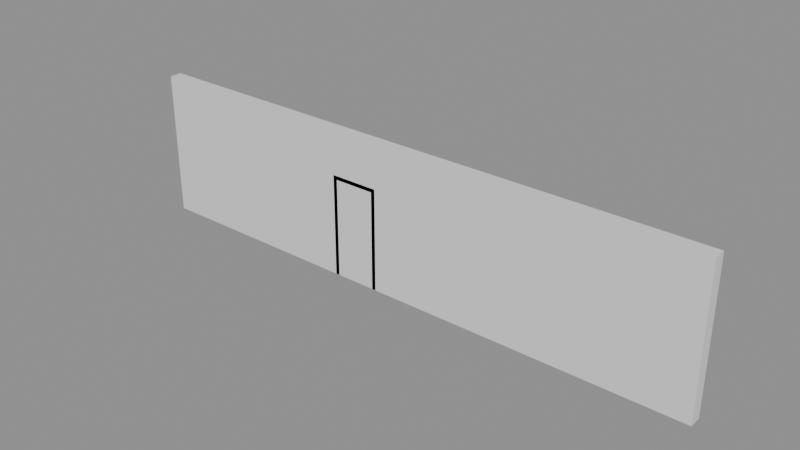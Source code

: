 # Source: e2003_after.blend  (saved by Blender 5.2.44; exported with 4.5.12 LTS)
import bpy
from mathutils import Matrix  # noqa: F401  (used for matrix-valued properties, if any)

bpy.ops.wm.read_factory_settings(use_empty=True)
scene = bpy.context.scene
scene.name = 'Scene'

# ---- materials (node trees are filled in below, after node groups)
mat_ladrillo_rojo = bpy.data.materials.new('Ladrillo_Rojo')
mat_marco_negro = bpy.data.materials.new('Marco_Negro')
mat_madera_roble = bpy.data.materials.new('Madera_Roble')

# ---- material node trees
mat_ladrillo_rojo.use_nodes = True; mat_ladrillo_rojo.node_tree.nodes.clear()
_N = mat_ladrillo_rojo.node_tree.nodes; _L = mat_ladrillo_rojo.node_tree.links
n0 = _N.new('ShaderNodeBsdfPrincipled'); n0.name = 'Principled BSDF'; n0.location = (-200, 100)
n0.inputs[3].default_value = 1.45
n0.inputs[10].default_value = 0.005
n1 = _N.new('ShaderNodeOutputMaterial'); n1.name = 'Material Output'; n1.location = (200, 100)
_L.new(n0.outputs[0], n1.inputs[0])
n1.is_active_output = True
mat_marco_negro.use_nodes = True; mat_marco_negro.node_tree.nodes.clear()
_N = mat_marco_negro.node_tree.nodes; _L = mat_marco_negro.node_tree.links
n0 = _N.new('ShaderNodeBsdfPrincipled'); n0.name = 'Principled BSDF'; n0.location = (-200, 100)
n0.inputs[3].default_value = 1.45
n0.inputs[10].default_value = 0.005
n1 = _N.new('ShaderNodeOutputMaterial'); n1.name = 'Material Output'; n1.location = (200, 100)
_L.new(n0.outputs[0], n1.inputs[0])
n1.is_active_output = True
mat_madera_roble.use_nodes = True; mat_madera_roble.node_tree.nodes.clear()
_N = mat_madera_roble.node_tree.nodes; _L = mat_madera_roble.node_tree.links
n0 = _N.new('ShaderNodeBsdfPrincipled'); n0.name = 'Principled BSDF'; n0.location = (-200, 100)
n0.inputs[3].default_value = 1.45
n0.inputs[10].default_value = 0.005
n1 = _N.new('ShaderNodeOutputMaterial'); n1.name = 'Material Output'; n1.location = (200, 100)
_L.new(n0.outputs[0], n1.inputs[0])
n1.is_active_output = True

# ---- meshes
me_muro_principal_cuerpo_mesh = bpy.data.meshes.new('Muro_Principal_Cuerpo_mesh')
me_muro_principal_cuerpo_mesh.from_pydata([(0.0, 0.0, 0.0), (12.0, 0.0, 0.0), (12.0, 0.25, 0.0), (0.0, 0.25, 0.0), (0.0, 0.0, 3.0), (12.0, 0.0, 3.0), (12.0, 0.25, 3.0), (0.0, 0.25, 3.0)], [], [(0, 1, 2, 3), (4, 5, 6, 7), (0, 1, 5, 4), (1, 2, 6, 5), (2, 3, 7, 6), (3, 0, 4, 7)])
me_muro_principal_cuerpo_mesh.materials.append(mat_ladrillo_rojo)
me_muro_principal_cuerpo_mesh.update()
me_puerta_entrada_jamba_izq_mesh = bpy.data.meshes.new('Puerta_Entrada_Jamba_Izq_mesh')
me_puerta_entrada_jamba_izq_mesh.from_pydata([(0.0, 0.0, 0.0), (0.08, 0.0, 0.0), (0.08, 0.25, 0.0), (0.0, 0.25, 0.0), (0.0, 0.0, 2.1), (0.08, 0.0, 2.1), (0.08, 0.25, 2.1), (0.0, 0.25, 2.1)], [], [(0, 1, 2, 3), (4, 5, 6, 7), (0, 1, 5, 4), (1, 2, 6, 5), (2, 3, 7, 6), (3, 0, 4, 7)])
me_puerta_entrada_jamba_izq_mesh.materials.append(mat_marco_negro)
me_puerta_entrada_jamba_izq_mesh.update()
me_puerta_entrada_jamba_der_mesh = bpy.data.meshes.new('Puerta_Entrada_Jamba_Der_mesh')
me_puerta_entrada_jamba_der_mesh.from_pydata([(0.0, 0.0, 0.0), (0.08, 0.0, 0.0), (0.08, 0.25, 0.0), (0.0, 0.25, 0.0), (0.0, 0.0, 2.1), (0.08, 0.0, 2.1), (0.08, 0.25, 2.1), (0.0, 0.25, 2.1)], [], [(0, 1, 2, 3), (4, 5, 6, 7), (0, 1, 5, 4), (1, 2, 6, 5), (2, 3, 7, 6), (3, 0, 4, 7)])
me_puerta_entrada_jamba_der_mesh.materials.append(mat_marco_negro)
me_puerta_entrada_jamba_der_mesh.update()
me_puerta_entrada_dintel_mesh = bpy.data.meshes.new('Puerta_Entrada_Dintel_mesh')
me_puerta_entrada_dintel_mesh.from_pydata([(0.0, 0.0, 0.0), (0.84, 0.0, 0.0), (0.84, 0.25, 0.0), (0.0, 0.25, 0.0), (0.0, 0.0, 0.08), (0.84, 0.0, 0.08), (0.84, 0.25, 0.08), (0.0, 0.25, 0.08)], [], [(0, 1, 2, 3), (4, 5, 6, 7), (0, 1, 5, 4), (1, 2, 6, 5), (2, 3, 7, 6), (3, 0, 4, 7)])
me_puerta_entrada_dintel_mesh.materials.append(mat_marco_negro)
me_puerta_entrada_dintel_mesh.update()
me_puerta_entrada_panel_mesh = bpy.data.meshes.new('Puerta_Entrada_Panel_mesh')
me_puerta_entrada_panel_mesh.from_pydata([(0.0, 0.0, 0.0), (0.83, 0.0, 0.0), (0.83, 0.04, 0.0), (0.0, 0.04, 0.0), (0.0, 0.0, 2.01), (0.83, 0.0, 2.01), (0.83, 0.04, 2.01), (0.0, 0.04, 2.01)], [], [(0, 1, 2, 3), (4, 5, 6, 7), (0, 1, 5, 4), (1, 2, 6, 5), (2, 3, 7, 6), (3, 0, 4, 7)])
me_puerta_entrada_panel_mesh.materials.append(mat_madera_roble)
me_puerta_entrada_panel_mesh.update()

# ---- objects
ob_muro_principal = bpy.data.objects.new('Muro_Principal', None)
ob_muro_principal_cuerpo = bpy.data.objects.new('Muro_Principal_Cuerpo', me_muro_principal_cuerpo_mesh)
ob_puerta_entrada = bpy.data.objects.new('Puerta_Entrada', None)
ob_puerta_entrada_jamba_izq = bpy.data.objects.new('Puerta_Entrada_Jamba_Izq', me_puerta_entrada_jamba_izq_mesh)
ob_puerta_entrada_jamba_der = bpy.data.objects.new('Puerta_Entrada_Jamba_Der', me_puerta_entrada_jamba_der_mesh)
ob_puerta_entrada_dintel = bpy.data.objects.new('Puerta_Entrada_Dintel', me_puerta_entrada_dintel_mesh)
ob_puerta_entrada_panel = bpy.data.objects.new('Puerta_Entrada_Panel', me_puerta_entrada_panel_mesh)

# ---- transforms, parenting, visibility, modifiers, constraints
ob_muro_principal.location = (0.0, 0.0, 0.0)
ob_muro_principal.empty_display_type = 'ARROWS'
ob_muro_principal_cuerpo.parent = ob_muro_principal
ob_muro_principal_cuerpo.location = (0.0, 0.0, 0.0)
ob_puerta_entrada.location = (4.5, 0.0, 0.0)
ob_puerta_entrada.empty_display_type = 'ARROWS'
ob_puerta_entrada_jamba_izq.parent = ob_puerta_entrada
ob_puerta_entrada_jamba_izq.location = (0.0, 0.0, 0.0)
ob_puerta_entrada_jamba_der.parent = ob_puerta_entrada
ob_puerta_entrada_jamba_der.location = (0.92, 0.0, 0.0)
ob_puerta_entrada_dintel.parent = ob_puerta_entrada
ob_puerta_entrada_dintel.location = (0.08, 0.0, 2.02)
ob_puerta_entrada_panel.parent = ob_puerta_entrada
ob_puerta_entrada_panel.location = (0.085, 0.105, 0.005)

# ---- collection membership
scene.collection.objects.link(ob_muro_principal)
scene.collection.objects.link(ob_muro_principal_cuerpo)
scene.collection.objects.link(ob_puerta_entrada)
scene.collection.objects.link(ob_puerta_entrada_jamba_izq)
scene.collection.objects.link(ob_puerta_entrada_jamba_der)
scene.collection.objects.link(ob_puerta_entrada_dintel)
scene.collection.objects.link(ob_puerta_entrada_panel)

# ---- scene / render settings (as saved in the file)
scene.frame_start = 1; scene.frame_end = 250; scene.frame_set(1)
scene.render.engine = 'BLENDER_EEVEE_NEXT'
scene.render.bake_bias = 0.0
scene.render.bake_samples = 0
scene.render.compositor_device = 'GPU'
scene.eevee.use_volume_custom_range = False
scene.eevee.fast_gi_thickness_near = 0.1
scene.eevee.fast_gi_thickness_far = 0.0
scene.eevee.ray_tracing_options.screen_trace_thickness = 0.1
bpy.context.view_layer.update()

# ---- added for rendering (the .blend has no active camera and no usable light): camera, sun + grey world if the file has none
cam_auto = bpy.data.cameras.new('AutoCamera')
cam_auto.lens = 50.0
cam_auto.sensor_width = 36.0
cam_auto.clip_end = 1000.0
ob_auto_camera = bpy.data.objects.new('AutoCamera', cam_auto)
scene.collection.objects.link(ob_auto_camera)
ob_auto_camera.location = (17.4467, -13.6111, 10.6574)
ob_auto_camera.rotation_euler = (1.09748, -7.21219e-08, 0.694738)
scene.camera = ob_auto_camera
light_auto_sun = bpy.data.lights.new('AutoSun', 'SUN')
light_auto_sun.energy = 3.0
light_auto_sun.angle = 0.0523599
ob_auto_sun = bpy.data.objects.new('AutoSun', light_auto_sun)
scene.collection.objects.link(ob_auto_sun)
ob_auto_sun.rotation_euler = (0.872665, 0.174533, 0.523599)
if scene.world is None:
    world_auto = bpy.data.worlds.new('AutoWorld')
    world_auto.color = (0.3, 0.3, 0.3)
    scene.world = world_auto
bpy.context.view_layer.update()
